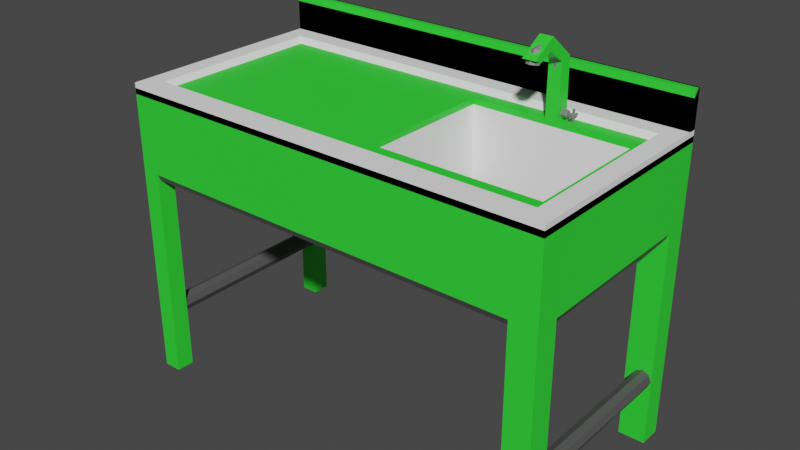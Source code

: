 # Source: Sink.blend  (saved by Blender 3.4.6; exported with 4.5.12 LTS)
import bpy
from mathutils import Matrix  # noqa: F401  (used for matrix-valued properties, if any)

bpy.ops.wm.read_factory_settings(use_empty=True)
scene = bpy.context.scene
scene.name = 'Scene'

# ---- collections
col_collection = bpy.data.collections.new('Collection'); scene.collection.children.link(col_collection)

# ---- materials (node trees are filled in below, after node groups)
mat_1 = bpy.data.materials.new('1')
mat_1.alpha_threshold = 0.0
mat_1.use_transparent_shadow = False
mat_1.roughness = 0.5
mat_1.line_color = (0.0, 0.0, 0.0, 1.0)
mat_2 = bpy.data.materials.new('2')
mat_2.use_transparent_shadow = False
mat_3 = bpy.data.materials.new('3')
mat_3.use_transparent_shadow = False
mat_material = bpy.data.materials.new('Material')
mat_material.use_transparent_shadow = False

# ---- material node trees
mat_1.use_nodes = True; mat_1.node_tree.nodes.clear()
_N = mat_1.node_tree.nodes; _L = mat_1.node_tree.links
n0 = _N.new('ShaderNodeOutputMaterial'); n0.name = 'Material Output'; n0.location = (300, 300)
n1 = _N.new('ShaderNodeBsdfPrincipled'); n1.name = 'Principled BSDF'; n1.location = (10, 300)
n1.distribution = 'GGX'
n1.subsurface_method = 'RANDOM_WALK_SKIN'
n1.inputs[0].default_value = (1.0, 1.0, 1.0, 1.0)
n1.inputs[3].default_value = 1.45
n1.inputs[27].default_value = (0.0, 0.0, 0.0, 1.0)
n1.inputs[28].default_value = 1.0
_L.new(n1.outputs[0], n0.inputs[0])
n0.is_active_output = True
mat_2.use_nodes = True; mat_2.node_tree.nodes.clear()
_N = mat_2.node_tree.nodes; _L = mat_2.node_tree.links
n0 = _N.new('ShaderNodeBsdfPrincipled'); n0.name = 'Principled BSDF'; n0.location = (10, 300)
n0.distribution = 'GGX'
n0.subsurface_method = 'RANDOM_WALK_SKIN'
n0.inputs[0].default_value = (0.196, 0.196, 0.196, 1.0)
n0.inputs[3].default_value = 1.45
n0.inputs[27].default_value = (0.0, 0.0, 0.0, 1.0)
n0.inputs[28].default_value = 1.0
n1 = _N.new('ShaderNodeOutputMaterial'); n1.name = 'Material Output'; n1.location = (300, 300)
_L.new(n0.outputs[0], n1.inputs[0])
n1.is_active_output = True
mat_3.use_nodes = True; mat_3.node_tree.nodes.clear()
_N = mat_3.node_tree.nodes; _L = mat_3.node_tree.links
n0 = _N.new('ShaderNodeBsdfPrincipled'); n0.name = 'Principled BSDF'; n0.location = (10, 300)
n0.distribution = 'GGX'
n0.subsurface_method = 'RANDOM_WALK_SKIN'
n0.inputs[0].default_value = (0.08353, 0.08353, 0.08353, 1.0)
n0.inputs[3].default_value = 1.45
n0.inputs[27].default_value = (0.0, 0.0, 0.0, 1.0)
n0.inputs[28].default_value = 1.0
n1 = _N.new('ShaderNodeOutputMaterial'); n1.name = 'Material Output'; n1.location = (300, 300)
_L.new(n0.outputs[0], n1.inputs[0])
n1.is_active_output = True
mat_material.use_nodes = True; mat_material.node_tree.nodes.clear()
_N = mat_material.node_tree.nodes; _L = mat_material.node_tree.links
n0 = _N.new('ShaderNodeBsdfPrincipled'); n0.name = 'Principled BSDF'; n0.location = (10, 300)
n0.distribution = 'GGX'
n0.subsurface_method = 'RANDOM_WALK_SKIN'
n0.inputs[0].default_value = (0.03169, 0.8, 0.03855, 1.0)
n0.inputs[3].default_value = 1.45
n0.inputs[27].default_value = (0.0, 0.0, 0.0, 1.0)
n0.inputs[28].default_value = 1.0
n1 = _N.new('ShaderNodeOutputMaterial'); n1.name = 'Material Output'; n1.location = (300, 300)
_L.new(n0.outputs[0], n1.inputs[0])
n1.is_active_output = True

# ---- world
world_world = bpy.data.worlds.new('World'); scene.world = world_world
world_world.use_nodes = True; world_world.node_tree.nodes.clear()
_N = world_world.node_tree.nodes; _L = world_world.node_tree.links
n0 = _N.new('ShaderNodeOutputWorld'); n0.name = 'World Output'; n0.location = (300, 300)
n1 = _N.new('ShaderNodeBackground'); n1.name = 'Background'; n1.location = (10, 300)
n1.inputs[0].default_value = (0.05088, 0.05088, 0.05088, 1.0)
_L.new(n1.outputs[0], n0.inputs[0])
n0.is_active_output = True
world_world.color = (0.05088, 0.05088, 0.05088)
world_world.use_sun_shadow = False
world_world.sun_shadow_jitter_overblur = 0.0

# ---- meshes
me_cube = bpy.data.meshes.new('Cube')
me_cube.from_pydata([(0.78, -0.39, 1.079), (0.78, -0.39, 1.04), (-0.78, -0.39, 1.079), (-0.78, -0.39, 1.04), (0.78, 0.364, 1.079), (0.78, 0.364, 1.04), (-0.78, 0.364, 1.079), (-0.78, 0.364, 1.04), (0.78, 0.39, 1.04), (-0.78, 0.39, 1.04), (-0.78, 0.39, 1.079), (0.78, 0.39, 1.079), (-0.78, 0.364, 1.183), (0.78, 0.364, 1.183), (-0.78, 0.39, 1.183), (0.78, 0.39, 1.183), (-0.78, 0.3835, 1.209), (0.78, 0.3835, 1.209), (-0.78, 0.39, 1.209), (0.78, 0.39, 1.209), (0.08534, -0.2797, 1.04), (0.7096, -0.2797, 1.04), (0.7096, 0.2755, 1.04), (-0.7144, -0.325, 1.079), (-0.7144, 0.299, 1.079), (0.7144, -0.325, 1.079), (0.7144, 0.299, 1.079), (-0.691, -0.3015, 1.059), (-0.691, 0.2755, 1.059), (0.0593, -0.39, 1.079), (0.0593, 0.364, 1.079), (0.0593, 0.39, 1.04), (0.0593, 0.39, 1.079), (0.0593, 0.364, 1.183), (0.0593, 0.39, 1.183), (0.0593, 0.3835, 1.209), (0.0593, 0.39, 1.209), (0.0593, -0.325, 1.079), (0.0593, 0.299, 1.079), (0.0593, -0.3015, 1.059), (0.0593, 0.2755, 1.059), (0.7096, -0.3015, 1.059), (0.7096, 0.2755, 1.059), (0.0593, -0.39, 1.04), (0.0593, 0.364, 1.04), (-0.78, -0.2797, 1.079), (-0.78, 0.2537, 1.079), (-0.78, 0.2537, 1.04), (-0.78, -0.2797, 1.04), (-0.7144, -0.2797, 1.079), (-0.7144, 0.2537, 1.079), (0.0593, -0.2797, 1.059), (0.0593, 0.2537, 1.059), (-0.691, -0.2797, 1.059), (-0.691, 0.2537, 1.059), (0.08534, 0.2755, 1.04), (0.1535, -0.2116, 0.773), (0.08534, -0.2797, 0.8411), (0.1053, -0.2598, 0.7929), (0.1535, 0.1856, 0.773), (0.08534, 0.2537, 0.8411), (0.1053, 0.2338, 0.7929), (0.6414, -0.2116, 0.773), (0.7096, -0.2797, 0.8411), (0.6896, -0.2598, 0.7929), (0.6414, 0.1856, 0.773), (0.7096, 0.2537, 0.8411), (0.6896, 0.2338, 0.7929), (0.1081, -0.2566, 1.04), (0.6867, -0.2566, 1.04), (0.6867, 0.2306, 1.04), (0.1081, 0.2306, 1.04), (0.1272, -0.2405, 0.7929), (0.6676, -0.2405, 0.7929), (0.6676, 0.2145, 0.7929), (0.1272, 0.2145, 0.7929), (0.3975, 0.222, 1.31), (0.3837, 0.218, 1.306), (0.378, 0.2082, 1.296), (0.3837, 0.1985, 1.286), (0.3975, 0.1944, 1.282), (0.4112, 0.1985, 1.286), (0.417, 0.2082, 1.296), (0.4112, 0.218, 1.306), (0.4112, 0.2675, 1.101), (0.3975, 0.2732, 1.101), (0.3975, 0.2732, 1.068), (0.4112, 0.2399, 1.068), (0.4112, 0.2399, 1.101), (0.4209, 0.2537, 1.097), (0.3837, 0.2399, 1.068), (0.3837, 0.2399, 1.101), (0.3975, 0.2342, 1.101), (0.3837, 0.2675, 1.068), (0.3837, 0.2675, 1.101), (0.378, 0.2537, 1.101), (0.378, 0.2537, 1.068), (0.4112, 0.2675, 1.12), (0.4112, 0.2399, 1.12), (0.3837, 0.2399, 1.12), (0.3837, 0.2675, 1.12), (0.3975, 0.2732, 1.12), (0.417, 0.2537, 1.12), (0.3975, 0.2342, 1.12), (0.378, 0.2537, 1.12), (0.3975, 0.2771, 1.12), (0.3975, 0.2771, 1.097), (0.4209, 0.2537, 1.12), (0.3975, 0.2303, 1.12), (0.3975, 0.2303, 1.097), (0.3741, 0.2537, 1.12), (0.3741, 0.2537, 1.097), (0.3809, 0.2703, 1.097), (0.3809, 0.2372, 1.097), (0.414, 0.2372, 1.097), (0.414, 0.2703, 1.097), (0.414, 0.2703, 1.12), (0.414, 0.2372, 1.12), (0.3809, 0.2372, 1.12), (0.3809, 0.2703, 1.12), (0.3811, 0.2701, 1.04), (0.3975, 0.2768, 1.04), (0.3744, 0.2537, 1.04), (0.3811, 0.2374, 1.04), (0.3975, 0.2306, 1.04), (0.4138, 0.2374, 1.04), (0.4206, 0.2537, 1.04), (0.4138, 0.2701, 1.04), (0.4169, 0.2537, 1.068), (0.3975, 0.2342, 1.068), (0.4112, 0.2675, 1.068), (0.4112, 0.2675, 1.185), (0.4112, 0.2399, 1.185), (0.3837, 0.2399, 1.185), (0.3837, 0.2675, 1.185), (0.3975, 0.2732, 1.185), (0.417, 0.2537, 1.185), (0.3975, 0.2342, 1.185), (0.378, 0.2537, 1.185), (0.3975, 0.1692, 1.328), (0.3837, 0.1692, 1.323), (0.378, 0.1692, 1.309), (0.3837, 0.1692, 1.295), (0.3975, 0.1692, 1.289), (0.4112, 0.1692, 1.295), (0.417, 0.1692, 1.309), (0.4112, 0.1692, 1.323), (0.3975, 0.1181, 1.311), (0.3837, 0.1221, 1.306), (0.378, 0.1319, 1.297), (0.3837, 0.1416, 1.287), (0.3975, 0.1457, 1.283), (0.4112, 0.1416, 1.287), (0.417, 0.1319, 1.297), (0.4112, 0.1221, 1.306), (0.3975, 0.09153, 1.273), (0.3837, 0.09716, 1.272), (0.378, 0.1107, 1.27), (0.3837, 0.1243, 1.267), (0.3975, 0.1299, 1.266), (0.4112, 0.1243, 1.267), (0.417, 0.1107, 1.27), (0.4112, 0.09716, 1.272), (0.4112, 0.2558, 1.252), (0.4112, 0.2322, 1.242), (0.3837, 0.2322, 1.242), (0.3837, 0.2558, 1.252), (0.3975, 0.2606, 1.254), (0.417, 0.244, 1.247), (0.3975, 0.2273, 1.24), (0.378, 0.244, 1.247), (0.3975, 0.1107, 1.27), (0.4405, 0.2537, 1.089), (0.4209, 0.2537, 1.068), (0.4209, 0.2635, 1.073), (0.4209, 0.2675, 1.082), (0.4209, 0.2635, 1.092), (0.4209, 0.2399, 1.082), (0.4209, 0.244, 1.073), (0.4209, 0.244, 1.092), (0.4405, 0.2584, 1.078), (0.4405, 0.2607, 1.082), (0.4405, 0.2584, 1.087), (0.4405, 0.249, 1.078), (0.4405, 0.2468, 1.082), (0.4405, 0.249, 1.087), (0.3819, 0.1208, 1.308), (0.3975, 0.1163, 1.312), (0.3755, 0.1318, 1.297), (0.3819, 0.1428, 1.286), (0.3975, 0.1474, 1.281), (0.413, 0.1428, 1.286), (0.4195, 0.1318, 1.297), (0.413, 0.1208, 1.308), (0.3819, 0.09452, 1.27), (0.3975, 0.08817, 1.271), (0.3755, 0.1098, 1.267), (0.3819, 0.1251, 1.265), (0.3975, 0.1315, 1.264), (0.413, 0.1251, 1.265), (0.4195, 0.1098, 1.267), (0.413, 0.09452, 1.27), (0.4405, 0.2537, 1.075), (0.4364, 0.2537, 1.068), (0.4404, 0.2537, 1.071), (0.4404, 0.246, 1.075), (0.4364, 0.244, 1.073), (0.4364, 0.2399, 1.082), (0.4404, 0.2426, 1.082), (0.4404, 0.246, 1.09), (0.4364, 0.244, 1.092), (0.4364, 0.2635, 1.092), (0.4404, 0.2615, 1.09), (0.4404, 0.2649, 1.082), (0.4364, 0.2675, 1.082), (0.4404, 0.2537, 1.094), (0.4364, 0.2537, 1.097), (0.4404, 0.2615, 1.075), (0.4364, 0.2635, 1.073), (-0.7472, -0.325, 1.04), (-0.7702, -0.3345, 1.04), (-0.7797, -0.3575, 1.04), (-0.7702, -0.3805, 1.04), (-0.7472, -0.39, 1.04), (-0.7242, -0.3805, 1.04), (-0.7147, -0.3575, 1.04), (-0.7242, -0.3345, 1.04), (-0.7472, -0.325, 3.22e-10), (-0.7702, -0.3345, -9.405e-11), (-0.7797, -0.3575, -1.099e-09), (-0.7702, -0.3805, 3.183e-10), (-0.7472, -0.39, -9.776e-11), (-0.7242, -0.3805, 3.183e-10), (-0.7147, -0.3575, -1.099e-09), (-0.7242, -0.3345, -9.405e-11), (-0.7472, -0.325, 0.273), (-0.7702, -0.3348, 0.2635), (-0.7797, -0.3575, 0.2405), (-0.7702, -0.3348, 0.2175), (-0.7472, -0.325, 0.208), (-0.7242, -0.3348, 0.2175), (-0.7147, -0.3575, 0.2405), (-0.7242, -0.3348, 0.2635), (-0.7472, -0.325, 0.806), (-0.7702, -0.3348, 0.7965), (-0.7797, -0.3575, 0.7735), (-0.7702, -0.3348, 0.7505), (-0.7472, -0.325, 0.741), (-0.7242, -0.3348, 0.7505), (-0.7147, -0.325, 0.7735), (-0.7242, -0.3348, 0.7965), (-0.7147, -0.3575, 0.806), (-0.7245, -0.3345, 0.7965), (-0.7245, -0.3345, 0.7505), (-0.7147, -0.3575, 0.741), (-0.7245, -0.3805, 0.7505), (-0.7472, -0.39, 0.7735), (-0.7245, -0.3805, 0.7965), (-0.7472, 0.325, 1.04), (-0.7702, 0.3345, 1.04), (-0.7797, 0.3575, 1.04), (-0.7702, 0.3805, 1.04), (-0.7472, 0.39, 1.04), (-0.7242, 0.3805, 1.04), (-0.7147, 0.3575, 1.04), (-0.7242, 0.3345, 1.04), (-0.7472, 0.325, -3.22e-10), (-0.7702, 0.3345, 9.405e-11), (-0.7797, 0.3575, 1.099e-09), (-0.7702, 0.3805, -3.183e-10), (-0.7472, 0.39, 9.776e-11), (-0.7242, 0.3805, -3.183e-10), (-0.7147, 0.3575, 1.099e-09), (-0.7242, 0.3345, 9.405e-11), (-0.7472, 0.325, 0.273), (-0.7702, 0.3348, 0.2635), (-0.7797, 0.3575, 0.2405), (-0.7702, 0.3348, 0.2175), (-0.7472, 0.325, 0.208), (-0.7242, 0.3348, 0.2175), (-0.7147, 0.3575, 0.2405), (-0.7242, 0.3348, 0.2635), (-0.7472, 0.325, 0.806), (-0.7702, 0.3348, 0.7965), (-0.7797, 0.3575, 0.7735), (-0.7702, 0.3348, 0.7505), (-0.7472, 0.325, 0.741), (-0.7242, 0.3348, 0.7505), (-0.7147, 0.325, 0.7735), (-0.7242, 0.3348, 0.7965), (-0.7147, 0.3575, 0.806), (-0.7245, 0.3345, 0.7965), (-0.7245, 0.3345, 0.7505), (-0.7147, 0.3575, 0.741), (-0.7245, 0.3805, 0.7505), (-0.7472, 0.39, 0.7735), (-0.7245, 0.3805, 0.7965), (0.7472, -0.325, 1.04), (0.7702, -0.3345, 1.04), (0.7797, -0.3575, 1.04), (0.7702, -0.3805, 1.04), (0.7472, -0.39, 1.04), (0.7242, -0.3805, 1.04), (0.7147, -0.3575, 1.04), (0.7242, -0.3345, 1.04), (0.7472, -0.325, 3.22e-10), (0.7702, -0.3345, -9.405e-11), (0.7797, -0.3575, -1.099e-09), (0.7702, -0.3805, 3.183e-10), (0.7472, -0.39, -9.776e-11), (0.7242, -0.3805, 3.183e-10), (0.7147, -0.3575, -1.099e-09), (0.7242, -0.3345, -9.405e-11), (0.7472, -0.325, 0.273), (0.7702, -0.3348, 0.2635), (0.7797, -0.3575, 0.2405), (0.7702, -0.3348, 0.2175), (0.7472, -0.325, 0.208), (0.7242, -0.3348, 0.2175), (0.7147, -0.3575, 0.2405), (0.7242, -0.3348, 0.2635), (0.7472, -0.325, 0.806), (0.7702, -0.3348, 0.7965), (0.7797, -0.3575, 0.7735), (0.7702, -0.3348, 0.7505), (0.7472, -0.325, 0.741), (0.7242, -0.3348, 0.7505), (0.7147, -0.325, 0.7735), (0.7242, -0.3348, 0.7965), (0.7147, -0.3575, 0.806), (0.7245, -0.3345, 0.7965), (0.7245, -0.3345, 0.7505), (0.7147, -0.3575, 0.741), (0.7245, -0.3805, 0.7505), (0.7472, -0.39, 0.7735), (0.7245, -0.3805, 0.7965), (0.7472, 0.325, 1.04), (0.7702, 0.3345, 1.04), (0.7797, 0.3575, 1.04), (0.7702, 0.3805, 1.04), (0.7472, 0.39, 1.04), (0.7242, 0.3805, 1.04), (0.7147, 0.3575, 1.04), (0.7242, 0.3345, 1.04), (0.7472, 0.325, -3.22e-10), (0.7702, 0.3345, 9.405e-11), (0.7797, 0.3575, 1.099e-09), (0.7702, 0.3805, -3.183e-10), (0.7472, 0.39, 9.776e-11), (0.7242, 0.3805, -3.183e-10), (0.7147, 0.3575, 1.099e-09), (0.7242, 0.3345, 9.405e-11), (0.7472, 0.325, 0.273), (0.7702, 0.3348, 0.2635), (0.7797, 0.3575, 0.2405), (0.7702, 0.3348, 0.2175), (0.7472, 0.325, 0.208), (0.7242, 0.3348, 0.2175), (0.7147, 0.3575, 0.2405), (0.7242, 0.3348, 0.2635), (0.7472, 0.325, 0.806), (0.7702, 0.3348, 0.7965), (0.7797, 0.3575, 0.7735), (0.7702, 0.3348, 0.7505), (0.7472, 0.325, 0.741), (0.7242, 0.3348, 0.7505), (0.7147, 0.325, 0.7735), (0.7242, 0.3348, 0.7965), (0.7147, 0.3575, 0.806), (0.7245, 0.3345, 0.7965), (0.7245, 0.3345, 0.7505), (0.7147, 0.3575, 0.741), (0.7245, 0.3805, 0.7505), (0.7472, 0.39, 0.7735), (0.7245, 0.3805, 0.7965)], [], [(47, 46, 6, 7), (44, 7, 9, 31), (43, 29, 2, 3), (31, 32, 11, 8), (32, 10, 14, 34), (4, 5, 8, 11), (7, 6, 10, 9), (13, 15, 19, 17), (30, 4, 13, 33), (4, 11, 15, 13), (10, 6, 12, 14), (35, 17, 19, 36), (33, 13, 17, 35), (14, 12, 16, 18), (34, 14, 18, 36), (21, 63, 66, 22), (45, 2, 23, 49), (30, 6, 24, 38), (29, 0, 25, 37), (54, 52, 40, 28), (0, 4, 26, 25), (49, 23, 27, 53), (2, 29, 37, 23), (4, 30, 38, 26), (15, 34, 36, 19), (12, 33, 35, 16), (16, 35, 36, 18), (6, 30, 33, 12), (11, 32, 34, 15), (9, 10, 32, 31), (1, 0, 29, 43), (5, 44, 31, 8), (37, 39, 27, 23), (24, 28, 40, 38), (38, 40, 42, 26), (25, 41, 39, 37), (42, 41, 25, 26), (41, 42, 22, 21), (60, 57, 20, 55), (39, 41, 21, 20), (51, 39, 20), (42, 40, 55, 22), (1, 43, 20, 21), (5, 22, 55, 44), (40, 52, 55), (52, 51, 20, 55), (20, 57, 63, 21), (5, 4, 0, 1), (24, 50, 54, 28), (50, 49, 53, 54), (27, 39, 51, 53), (53, 51, 52, 54), (6, 46, 50, 24), (46, 45, 49, 50), (3, 2, 45, 48), (48, 45, 46, 47), (5, 1, 21, 22), (22, 66, 60, 55), (7, 44, 55, 47), (48, 20, 43, 3), (48, 47, 55, 20), (63, 57, 58, 64), (64, 58, 56, 62), (60, 66, 67, 61), (61, 67, 65, 59), (57, 60, 61, 58), (58, 61, 59, 56), (66, 63, 64, 67), (67, 64, 62, 65), (56, 59, 65, 62), (22, 55, 71, 70), (20, 68, 71, 55), (22, 70, 69, 21), (20, 21, 69, 68), (71, 68, 72, 75), (69, 70, 74, 73), (70, 71, 75, 74), (68, 69, 73, 72), (73, 74, 75, 72), (167, 76, 83, 163), (168, 82, 81, 164), (169, 80, 79, 165), (170, 78, 77, 166), (163, 83, 82, 168), (164, 81, 80, 169), (165, 79, 78, 170), (166, 77, 76, 167), (93, 94, 85, 86), (90, 91, 95, 96), (87, 88, 92, 129), (96, 95, 94, 93), (129, 92, 91, 90), (86, 85, 84, 130), (101, 97, 116, 105), (85, 94, 112, 106), (102, 98, 117, 107), (84, 85, 106, 115), (89, 84, 115), (103, 99, 118, 108), (104, 100, 119, 110), (88, 89, 114), (112, 119, 105, 106), (113, 118, 110, 111), (114, 117, 108, 109), (115, 116, 107, 89), (111, 110, 119, 112), (109, 108, 118, 113), (89, 107, 117, 114), (106, 105, 116, 115), (94, 95, 111, 112), (100, 101, 105, 119), (99, 104, 110, 118), (95, 91, 113, 111), (91, 92, 109, 113), (98, 103, 108, 117), (97, 102, 107, 116), (92, 88, 114, 109), (120, 93, 86, 121), (123, 90, 96, 122), (125, 87, 129, 124), (127, 130, 128, 126), (122, 96, 93, 120), (124, 129, 90, 123), (126, 128, 87, 125), (121, 86, 130, 127), (100, 134, 135, 101), (99, 133, 138, 104), (98, 132, 137, 103), (97, 131, 136, 102), (104, 138, 134, 100), (103, 137, 133, 99), (102, 136, 132, 98), (101, 135, 131, 97), (83, 76, 139, 146), (81, 82, 145, 144), (79, 80, 143, 142), (77, 78, 141, 140), (82, 83, 146, 145), (80, 81, 144, 143), (78, 79, 142, 141), (76, 77, 140, 139), (143, 144, 152, 151), (141, 142, 150, 149), (139, 140, 148, 147), (146, 139, 147, 154), (144, 145, 153, 152), (142, 143, 151, 150), (140, 141, 149, 148), (145, 146, 154, 153), (160, 159, 198, 199), (152, 153, 192, 191), (159, 158, 197, 198), (151, 152, 191, 190), (158, 157, 196, 197), (150, 151, 190, 189), (157, 156, 194, 196), (149, 150, 189, 188), (134, 166, 167, 135), (133, 165, 170, 138), (132, 164, 169, 137), (131, 163, 168, 136), (138, 170, 166, 134), (137, 169, 165, 133), (136, 168, 164, 132), (135, 167, 163, 131), (155, 171, 161, 162), (171, 159, 160, 161), (156, 157, 171, 155), (157, 158, 159, 171), (87, 128, 173), (88, 87, 177), (128, 130, 173), (175, 174, 130), (174, 173, 130), (89, 176, 84), (176, 175, 84), (173, 178, 87), (178, 177, 87), (177, 179, 88), (179, 89, 88), (183, 184, 208, 205), (180, 202, 204, 217), (179, 210, 216, 89), (185, 172, 215, 209), (181, 180, 217, 213), (206, 178, 173, 203), (211, 176, 89, 216), (172, 182, 212, 215), (130, 84, 175), (192, 193, 201, 200), (190, 191, 199, 198), (188, 189, 197, 196), (187, 186, 194, 195), (193, 187, 195, 201), (191, 192, 200, 199), (189, 190, 198, 197), (186, 188, 196, 194), (153, 154, 193, 192), (161, 160, 199, 200), (154, 147, 187, 193), (162, 161, 200, 201), (147, 148, 186, 187), (155, 162, 201, 195), (148, 149, 188, 186), (156, 155, 195, 194), (207, 177, 178, 206), (177, 207, 210, 179), (214, 175, 176, 211), (184, 185, 209, 208), (182, 181, 213, 212), (202, 183, 205, 204), (175, 214, 218, 174), (204, 205, 206, 203), (208, 209, 210, 207), (212, 213, 214, 211), (205, 208, 207, 206), (209, 215, 216, 210), (213, 217, 218, 214), (217, 204, 203, 218), (215, 212, 211, 216), (174, 218, 203, 173), (221, 220, 228, 229), (226, 225, 233, 234), (224, 223, 231, 232), (222, 221, 229, 230), (220, 219, 227, 228), (219, 226, 234, 227), (225, 224, 232, 233), (223, 222, 230, 231), (353, 352, 313, 314), (281, 242, 241, 280), (279, 240, 239, 278), (277, 238, 237, 276), (274, 235, 242, 281), (280, 241, 240, 279), (278, 239, 238, 277), (276, 237, 236, 275), (369, 368, 290, 291), (289, 250, 249, 288), (287, 248, 247, 286), (285, 246, 245, 284), (282, 243, 250, 289), (288, 249, 248, 287), (286, 247, 246, 285), (284, 245, 244, 283), (335, 257, 256, 334), (333, 255, 254, 332), (331, 253, 249, 327), (329, 251, 257, 335), (334, 256, 255, 333), (332, 254, 253, 331), (327, 249, 252, 330), (260, 268, 267, 259), (265, 273, 272, 264), (263, 271, 270, 262), (261, 269, 268, 260), (259, 267, 266, 258), (258, 266, 273, 265), (264, 272, 271, 263), (262, 270, 269, 261), (361, 360, 321, 322), (374, 373, 295, 296), (372, 371, 293, 294), (370, 366, 288, 292), (368, 374, 296, 290), (373, 372, 294, 295), (371, 370, 292, 293), (366, 369, 291, 288), (299, 307, 306, 298), (304, 312, 311, 303), (302, 310, 309, 301), (300, 308, 307, 299), (298, 306, 305, 297), (297, 305, 312, 304), (303, 311, 310, 302), (301, 309, 308, 300), (359, 358, 319, 320), (357, 356, 317, 318), (355, 354, 315, 316), (352, 359, 320, 313), (358, 357, 318, 319), (356, 355, 316, 317), (354, 353, 314, 315), (367, 366, 327, 328), (365, 364, 325, 326), (363, 362, 323, 324), (360, 367, 328, 321), (366, 365, 326, 327), (364, 363, 324, 325), (362, 361, 322, 323), (338, 337, 345, 346), (343, 342, 350, 351), (341, 340, 348, 349), (339, 338, 346, 347), (337, 336, 344, 345), (336, 343, 351, 344), (342, 341, 349, 350), (340, 339, 347, 348), (330, 252, 251, 329), (283, 244, 243, 282), (275, 236, 235, 274), (184, 183, 202, 180), (185, 184, 180, 181), (172, 185, 181, 182)])
me_cube.polygons.foreach_set('material_index', [0, 0, 0, 0, 0, 0, 0, 0, 0, 0, 0, 0, 0, 0, 0, 0, 0, 0, 0, 0, 0, 0, 0, 0, 0, 0, 0, 0, 0, 0, 0, 0, 0, 0, 0, 0, 0, 0, 0, 0, 0, 0, 0, 0, 0, 0, 0, 0, 0, 0, 0, 0, 0, 0, 0, 0, 0, 0, 0, 0, 0, 0, 0, 0, 0, 0, 0, 0, 0, 0, 0, 0, 0, 0, 0, 0, 0, 0, 0, 1, 1, 1, 1, 1, 1, 1, 1, 1, 1, 1, 1, 1, 1, 1, 1, 1, 1, 1, 1, 1, 1, 1, 1, 1, 1, 1, 1, 1, 1, 1, 1, 1, 1, 1, 1, 1, 1, 1, 1, 1, 1, 1, 1, 1, 1, 1, 1, 1, 1, 1, 1, 1, 1, 1, 1, 1, 1, 1, 1, 1, 1, 1, 1, 1, 1, 1, 1, 1, 1, 1, 1, 1, 1, 1, 1, 1, 1, 1, 1, 1, 1, 1, 1, 1, 1, 1, 1, 1, 1, 1, 1, 1, 1, 1, 1, 1, 1, 1, 1, 1, 1, 1, 1, 1, 1, 1, 1, 1, 1, 1, 1, 1, 1, 1, 1, 1, 1, 1, 1, 1, 1, 1, 1, 1, 1, 1, 1, 1, 1, 1, 1, 1, 1, 1, 1, 1, 1, 1, 1, 1, 1, 2, 2, 2, 2, 2, 2, 2, 2, 2, 2, 2, 2, 2, 2, 2, 2, 2, 2, 2, 2, 2, 2, 2, 2, 2, 2, 2, 2, 2, 2, 2, 2, 2, 2, 2, 2, 2, 2, 2, 2, 2, 2, 2, 2, 2, 2, 2, 2, 2, 2, 2, 2, 2, 2, 2, 2, 2, 2, 2, 2, 2, 2, 2, 2, 2, 2, 2, 2, 2, 2, 2, 2, 2, 2, 2, 2, 2, 2, 2, 2, 1, 1, 1])
_uv = me_cube.uv_layers.new(name='UVMap')
_uv.uv.foreach_set('vector', [0.375, 0.9167, 0.625, 0.9167, 0.625, 1.0, 0.375, 1.0, 0.125, 0.6125, 0.125, 0.75, 0.125, 0.75, 0.125, 0.6125, 0.375, 0.6125, 0.625, 0.6125, 0.625, 0.75, 0.375, 0.75, 0.375, 0.1375, 0.625, 0.1375, 0.625, 0.25, 0.375, 0.25, 0.625, 0.1375, 0.625, 0.0, 0.625, 0.0, 0.625, 0.1375, 0.625, 0.25, 0.375, 0.25, 0.375, 0.25, 0.625, 0.25, 0.375, 1.0, 0.625, 1.0, 0.625, 1.0, 0.375, 1.0, 0.625, 0.25, 0.625, 0.25, 0.625, 0.25, 0.625, 0.25, 0.875, 0.6125, 0.875, 0.5, 0.875, 0.5, 0.875, 0.6125, 0.625, 0.25, 0.625, 0.25, 0.625, 0.25, 0.625, 0.25, 0.625, 1.0, 0.625, 1.0, 0.625, 1.0, 0.625, 1.0, 0.875, 0.6125, 0.875, 0.5, 0.875, 0.5, 0.875, 0.6125, 0.875, 0.6125, 0.875, 0.5, 0.875, 0.5, 0.875, 0.6125, 0.625, 1.0, 0.625, 1.0, 0.625, 1.0, 0.625, 1.0, 0.625, 0.1375, 0.625, 0.0, 0.625, 0.0, 0.625, 0.1375, 0.6344, 0.5041, 0.6344, 0.5041, 0.8656, 0.5041, 0.8656, 0.5041, 0.625, 0.8333, 0.625, 0.75, 0.625, 0.75, 0.625, 0.8333, 0.875, 0.6125, 0.875, 0.75, 0.875, 0.75, 0.875, 0.6125, 0.625, 0.6125, 0.625, 0.5, 0.625, 0.5, 0.625, 0.6125, 0.0, 0.0, 0.0, 0.0, 0.0, 0.0, 0.0, 0.0, 0.625, 0.5, 0.625, 0.25, 0.625, 0.25, 0.625, 0.5, 0.625, 0.8333, 0.625, 0.75, 0.625, 0.75, 0.625, 0.8333, 0.625, 0.75, 0.625, 0.6125, 0.625, 0.6125, 0.625, 0.75, 0.875, 0.5, 0.875, 0.6125, 0.875, 0.6125, 0.875, 0.5, 0.625, 0.25, 0.625, 0.1375, 0.625, 0.1375, 0.625, 0.25, 0.875, 0.75, 0.875, 0.6125, 0.875, 0.6125, 0.875, 0.75, 0.875, 0.75, 0.875, 0.6125, 0.875, 0.6125, 0.875, 0.75, 0.875, 0.75, 0.875, 0.6125, 0.875, 0.6125, 0.875, 0.75, 0.625, 0.25, 0.625, 0.1375, 0.625, 0.1375, 0.625, 0.25, 0.375, 0.0, 0.625, 0.0, 0.625, 0.1375, 0.375, 0.1375, 0.375, 0.5, 0.625, 0.5, 0.625, 0.6125, 0.375, 0.6125, 0.125, 0.5, 0.125, 0.6125, 0.125, 0.6125, 0.125, 0.5, 0.0, 0.0, 0.0, 0.0, 0.0, 0.0, 0.0, 0.0, 0.0, 0.0, 0.0, 0.0, 0.0, 0.0, 0.0, 0.0, 0.0, 0.0, 0.0, 0.0, 0.0, 0.0, 0.0, 0.0, 0.0, 0.0, 0.0, 0.0, 0.0, 0.0, 0.0, 0.0, 0.8656, 0.5041, 0.6344, 0.5041, 0.625, 0.5, 0.875, 0.5, 0.0, 0.0, 0.0, 0.0, 0.8656, 0.5041, 0.6344, 0.5041, 0.8656, 0.7459, 0.6541, 0.7459, 0.7115, 0.7459, 0.8656, 0.7459, 0.0, 0.0, 0.0, 0.0, 0.6344, 0.5041, 0.6344, 0.7459, 0.0, 0.0, 0.0, 0.0, 0.7115, 0.7459, 0.0, 0.0, 0.0, 0.0, 0.8656, 0.7459, 0.8656, 0.5041, 0.375, 0.5, 0.375, 0.6125, 0.375, 0.6125, 0.375, 0.5, 0.375, 0.25, 0.375, 0.25, 0.0, 0.0, 0.125, 0.6125, 0.0, 0.0, 0.0, 0.0, 0.8656, 0.7459, 0.0, 0.0, 0.0, 0.0, 0.7115, 0.7459, 0.7885, 0.7459, 0.6344, 0.7459, 0.6344, 0.7459, 0.6344, 0.5041, 0.6344, 0.5041, 0.375, 0.25, 0.625, 0.25, 0.625, 0.5, 0.375, 0.5, 0.625, 1.0, 0.625, 0.9167, 0.625, 0.9167, 0.625, 1.0, 0.625, 0.9167, 0.625, 0.8333, 0.625, 0.8333, 0.625, 0.9167, 0.0, 0.0, 0.0, 0.0, 0.0, 0.0, 0.0, 0.0, 0.0, 0.0, 0.0, 0.0, 0.0, 0.0, 0.0, 0.0, 0.625, 1.0, 0.625, 0.9167, 0.625, 0.9167, 0.625, 1.0, 0.625, 0.9167, 0.625, 0.8333, 0.625, 0.8333, 0.625, 0.9167, 0.375, 0.75, 0.625, 0.75, 0.625, 0.8333, 0.375, 0.8333, 0.375, 0.8333, 0.625, 0.8333, 0.625, 0.9167, 0.375, 0.9167, 0.375, 0.25, 0.375, 0.5, 0.375, 0.5, 0.375, 0.25, 0.8656, 0.5041, 0.8656, 0.5041, 0.8656, 0.7459, 0.8656, 0.7459, 0.0, 0.0, 0.0, 0.0, 0.0, 0.0, 0.0, 0.0, 0.375, 0.8333, 0.375, 0.6125, 0.375, 0.6125, 0.375, 0.75, 0.375, 0.8333, 0.375, 0.9167, 0.0, 0.0, 0.7115, 0.7459, 0.6344, 0.5041, 0.6344, 0.7459, 0.6344, 0.7385, 0.6388, 0.5078, 0.6388, 0.5078, 0.6344, 0.7385, 0.664, 0.7205, 0.664, 0.5295, 0.8656, 0.7459, 0.8656, 0.5041, 0.8612, 0.5078, 0.8612, 0.7422, 0.8612, 0.7422, 0.8612, 0.5078, 0.836, 0.5295, 0.836, 0.7205, 0.6541, 0.7459, 0.8656, 0.7459, 0.8612, 0.7422, 0.6431, 0.7459, 0.6431, 0.7459, 0.8612, 0.7422, 0.836, 0.7205, 0.664, 0.7205, 0.8656, 0.5041, 0.6344, 0.5041, 0.6388, 0.5078, 0.8612, 0.5078, 0.8612, 0.5078, 0.6388, 0.5078, 0.664, 0.5295, 0.836, 0.5295, 0.664, 0.7205, 0.836, 0.7205, 0.836, 0.5295, 0.664, 0.5295, 0.8656, 0.5041, 0.8656, 0.7459, 0.8656, 0.7459, 0.8656, 0.5041, 0.7115, 0.7459, 0.7115, 0.7459, 0.8656, 0.7459, 0.8656, 0.7459, 0.8656, 0.5041, 0.8656, 0.5041, 0.6344, 0.5041, 0.6344, 0.5041, 0.6344, 0.7459, 0.6344, 0.5041, 0.6344, 0.5041, 0.6344, 0.7459, 0.8656, 0.7459, 0.7115, 0.7459, 0.7115, 0.7459, 0.8656, 0.7459, 0.6344, 0.5041, 0.8656, 0.5041, 0.8656, 0.5041, 0.6344, 0.5041, 0.8656, 0.5041, 0.8656, 0.7459, 0.8656, 0.7459, 0.8656, 0.5041, 0.6344, 0.7459, 0.6344, 0.5041, 0.6344, 0.5041, 0.6344, 0.7459, 0.6344, 0.5041, 0.8656, 0.5041, 0.8656, 0.7459, 0.7115, 0.7459, 0.0, 0.0, 0.0, 0.0, 0.0, 0.0, 0.0, 0.0, 0.0, 0.0, 0.0, 0.0, 0.0, 0.0, 0.0, 0.0, 0.0, 0.0, 0.0, 0.0, 0.0, 0.0, 0.0, 0.0, 0.0, 0.0, 0.0, 0.0, 0.0, 0.0, 0.0, 0.0, 0.0, 0.0, 0.0, 0.0, 0.0, 0.0, 0.0, 0.0, 0.0, 0.0, 0.0, 0.0, 0.0, 0.0, 0.0, 0.0, 0.0, 0.0, 0.0, 0.0, 0.0, 0.0, 0.0, 0.0, 0.0, 0.0, 0.0, 0.0, 0.0, 0.0, 0.0, 0.0, 0.0, 0.0, 0.0, 0.0, 0.0, 0.0, 0.0, 0.0, 0.0, 0.0, 0.0, 0.0, 0.0, 0.0, 0.0, 0.0, 0.0, 0.0, 0.0, 0.0, 0.0, 0.0, 0.0, 0.0, 0.0, 0.0, 0.0, 0.0, 0.0, 0.0, 0.0, 0.0, 0.0, 0.0, 0.0, 0.0, 0.0, 0.0, 0.0, 0.0, 0.0, 0.0, 0.0, 0.0, 0.0, 0.0, 0.0, 0.0, 0.0, 0.0, 0.0, 0.0, 0.0, 0.0, 0.0, 0.0, 0.0, 0.0, 0.0, 0.0, 0.0, 0.0, 0.0, 0.0, 0.0, 0.0, 0.0, 0.0, 0.0, 0.0, 0.0, 0.0, 0.0, 0.0, 0.0, 0.0, 0.0, 0.0, 0.0, 0.0, 0.0, 0.0, 0.0, 0.0, 0.0, 0.0, 0.0, 0.0, 0.0, 0.0, 0.0, 0.0, 0.0, 0.0, 0.0, 0.0, 0.0, 0.0, 0.0, 0.0, 0.0, 0.0, 0.0, 0.0, 0.0, 0.0, 0.0, 0.0, 0.0, 0.0, 0.0, 0.0, 0.0, 0.0, 0.0, 0.0, 0.0, 0.0, 0.0, 0.0, 0.0, 0.0, 0.0, 0.0, 0.0, 0.0, 0.0, 0.0, 0.0, 0.0, 0.0, 0.0, 0.0, 0.0, 0.0, 0.0, 0.0, 0.0, 0.0, 0.0, 0.0, 0.0, 0.0, 0.0, 0.0, 0.0, 0.0, 0.0, 0.0, 0.0, 0.0, 0.0, 0.0, 0.0, 0.0, 0.0, 0.0, 0.0, 0.0, 0.0, 0.0, 0.0, 0.0, 0.0, 0.0, 0.0, 0.0, 0.0, 0.0, 0.0, 0.0, 0.0, 0.0, 0.0, 0.0, 0.0, 0.0, 0.0, 0.0, 0.0, 0.0, 0.0, 0.0, 0.0, 0.0, 0.0, 0.0, 0.0, 0.0, 0.0, 0.0, 0.0, 0.0, 0.0, 0.0, 0.0, 0.0, 0.0, 0.0, 0.0, 0.0, 0.0, 0.0, 0.0, 0.0, 0.0, 0.0, 0.0, 0.0, 0.0, 0.0, 0.0, 0.0, 0.0, 0.0, 0.0, 0.0, 0.0, 0.0, 0.0, 0.0, 0.0, 0.0, 0.0, 0.0, 0.0, 0.0, 0.0, 0.0, 0.0, 0.0, 0.0, 0.0, 0.0, 0.0, 0.0, 0.0, 0.0, 0.0, 0.0, 0.0, 0.0, 0.0, 0.0, 0.0, 0.0, 0.0, 0.0, 0.0, 0.0, 0.0, 0.0, 0.0, 0.0, 0.0, 0.0, 0.0, 0.0, 0.0, 0.0, 0.0, 0.0, 0.0, 0.0, 0.0, 0.0, 0.0, 0.0, 0.0, 0.0, 0.0, 0.0, 0.0, 0.0, 0.0, 0.0, 0.0, 0.0, 0.0, 0.0, 0.0, 0.0, 0.0, 0.0, 0.0, 0.0, 0.0, 0.0, 0.0, 0.0, 0.0, 0.0, 0.0, 0.0, 0.0, 0.0, 0.0, 0.0, 0.0, 0.0, 0.0, 0.0, 0.0, 0.0, 0.0, 0.0, 0.0, 0.0, 0.0, 0.0, 0.0, 0.0, 0.0, 0.0, 0.0, 0.0, 0.0, 0.0, 0.0, 0.0, 0.0, 0.0, 0.0, 0.0, 0.0, 0.0, 0.0, 0.0, 0.0, 0.0, 0.0, 0.0, 0.0, 0.0, 0.0, 0.0, 0.0, 0.0, 0.0, 0.0, 0.0, 0.0, 0.0, 0.0, 0.0, 0.0, 0.0, 0.0, 0.0, 0.0, 0.0, 0.0, 0.0, 0.0, 0.0, 0.0, 0.0, 0.0, 0.0, 0.0, 0.0, 0.0, 0.0, 0.0, 0.0, 0.0, 0.0, 0.0, 0.0, 0.0, 0.0, 0.0, 0.0, 0.0, 0.0, 0.0, 0.0, 0.0, 0.0, 0.0, 0.0, 0.0, 0.0, 0.0, 0.0, 0.0, 0.0, 0.0, 0.0, 0.0, 0.0, 0.0, 0.0, 0.0, 0.0, 0.0, 0.0, 0.0, 0.0, 0.0, 0.0, 0.0, 0.0, 0.0, 0.0, 0.0, 0.0, 0.0, 0.0, 0.0, 0.0, 0.0, 0.0, 0.0, 0.0, 0.0, 0.0, 0.0, 0.0, 0.0, 0.0, 0.0, 0.0, 0.0, 0.0, 0.0, 0.0, 0.0, 0.0, 0.0, 0.0, 0.0, 0.0, 0.0, 0.0, 0.0, 0.0, 0.0, 0.0, 0.0, 0.0, 0.0, 0.0, 0.0, 0.0, 0.0, 0.0, 0.0, 0.0, 0.0, 0.0, 0.0, 0.0, 0.0, 0.0, 0.0, 0.0, 0.0, 0.0, 0.0, 0.0, 0.0, 0.0, 0.0, 0.0, 0.0, 0.0, 0.0, 0.0, 0.0, 0.0, 0.0, 0.0, 0.0, 0.0, 0.0, 0.0, 0.0, 0.0, 0.0, 0.0, 0.0, 0.0, 0.0, 0.0, 0.0, 0.0, 0.0, 0.0, 0.0, 0.0, 0.0, 0.0, 0.0, 0.0, 0.0, 0.0, 0.0, 0.0, 0.0, 0.0, 0.0, 0.0, 0.0, 0.0, 0.0, 0.0, 0.0, 0.0, 0.0, 0.0, 0.0, 0.0, 0.0, 0.0, 0.0, 0.0, 0.0, 0.0, 0.0, 0.0, 0.0, 0.0, 0.0, 0.0, 0.0, 0.0, 0.0, 0.0, 0.0, 0.0, 0.0, 0.0, 0.0, 0.0, 0.0, 0.0, 0.0, 0.0, 0.0, 0.0, 0.0, 0.0, 0.0, 0.0, 0.0, 0.0, 0.0, 0.0, 0.0, 0.0, 0.0, 0.0, 0.0, 0.0, 0.0, 0.0, 0.0, 0.0, 0.0, 0.0, 0.0, 0.0, 0.0, 0.0, 0.0, 0.0, 0.0, 0.0, 0.0, 0.0, 0.0, 0.0, 0.0, 0.0, 0.0, 0.0, 0.0, 0.0, 0.0, 0.0, 0.0, 0.0, 0.0, 0.0, 0.0, 0.0, 0.0, 0.0, 0.0, 0.0, 0.0, 0.0, 0.0, 0.0, 0.0, 0.0, 0.0, 0.0, 0.0, 0.0, 0.0, 0.0, 0.0, 0.0, 0.0, 0.0, 0.0, 0.0, 0.0, 0.0, 0.0, 0.0, 0.0, 0.0, 0.0, 0.0, 0.0, 0.0, 0.0, 0.0, 0.0, 0.0, 0.0, 0.0, 0.0, 0.0, 0.0, 0.0, 0.0, 0.0, 0.0, 0.0, 0.0, 0.0, 0.0, 0.0, 0.0, 0.0, 0.0, 0.0, 0.0, 0.0, 0.0, 0.0, 0.0, 0.0, 0.0, 0.0, 0.0, 0.0, 0.0, 0.0, 0.0, 0.0, 0.0, 0.0, 0.0, 0.0, 0.0, 0.0, 0.0, 0.0, 0.0, 0.0, 0.0, 0.0, 0.0, 0.0, 0.0, 0.0, 0.0, 0.0, 0.0, 0.0, 0.0, 0.0, 0.0, 0.0, 0.0, 0.0, 0.0, 0.0, 0.0, 0.0, 0.0, 0.0, 0.0, 0.0, 0.0, 0.0, 0.0, 0.0, 0.0, 0.0, 0.0, 0.0, 0.0, 0.0, 0.0, 0.0, 0.0, 0.0, 0.0, 0.0, 0.0, 0.0, 0.0, 0.0, 0.0, 0.0, 0.0, 0.0, 0.0, 0.0, 0.0, 0.0, 0.0, 0.0, 0.0, 0.0, 0.0, 0.0, 0.0, 0.0, 0.0, 0.0, 0.0, 0.0, 0.0, 0.0, 0.0, 0.0, 0.0, 0.0, 0.0, 0.0, 0.0, 0.0, 0.0, 0.0, 0.0, 0.0, 0.0, 0.0, 0.0, 0.0, 0.0, 0.0, 0.0, 0.0, 0.0, 0.0, 0.0, 0.0, 0.0, 0.0, 0.0, 0.0, 0.0, 0.0, 0.0, 0.0, 0.0, 0.0, 0.0, 0.0, 0.0, 0.0, 0.0, 0.0, 0.0, 0.0, 0.0, 0.0, 0.0, 0.0, 0.0, 0.0, 0.0, 0.0, 0.0, 0.0, 0.0, 0.0, 0.0, 0.0, 0.0, 0.0, 0.0, 0.0, 0.0, 0.0, 0.0, 0.0, 0.0, 0.0, 0.0, 0.0, 0.0, 0.0, 0.0, 0.0, 0.0, 0.0, 0.0, 0.0, 0.0, 0.0, 0.0, 0.0, 0.0, 0.0, 0.0, 0.0, 0.0, 0.0, 0.0, 0.0, 0.0, 0.0, 0.0, 0.0, 0.0, 0.0, 0.0, 0.0, 0.0, 0.0, 0.0, 0.0, 0.0, 0.0, 0.0, 0.0, 0.0, 0.0, 0.0, 0.0, 0.0, 0.0, 0.0, 0.0, 0.0, 0.0, 0.0, 0.0, 0.0, 0.0, 0.0, 0.0, 0.0, 0.0, 0.0, 0.0, 0.0, 0.0, 0.0, 0.0, 0.0, 0.0, 0.0, 0.0, 0.0, 0.0, 0.0, 0.0, 0.0, 0.0, 0.0, 0.0, 0.0, 0.0, 0.0, 0.0, 0.0, 0.0, 0.0, 0.0, 0.0, 0.0, 0.0, 0.0, 0.0, 0.0, 0.0, 0.0, 0.0, 0.0, 0.0, 0.0, 0.0, 0.0, 0.0, 0.0, 0.0, 0.0, 0.0, 0.0, 0.0, 0.0, 0.0, 0.0, 0.0, 0.0, 0.0, 0.0, 0.0, 0.0, 0.0, 0.0, 0.0, 0.0, 0.0, 0.0, 0.0, 0.0, 0.0, 0.0, 0.0, 0.0, 0.0, 0.0, 0.0, 0.0, 0.0, 0.0, 0.0, 0.0, 0.0, 0.0, 0.0, 0.0, 0.0, 0.0, 0.0, 0.0, 0.0, 0.0, 0.0, 0.0, 0.0, 0.0, 0.0, 0.0, 0.0, 0.0, 0.0, 0.0, 0.0, 0.0, 0.0, 0.0, 0.0, 0.0, 0.0, 0.0, 0.0, 0.0, 0.0, 0.0, 0.0, 0.0, 0.0, 0.0, 0.0, 0.0, 0.0, 0.0, 0.0, 0.0, 0.0, 0.0, 0.0, 0.0, 0.0, 0.0, 0.0, 0.0, 0.0, 0.0, 0.0, 0.0, 0.0, 0.0, 0.0, 0.0, 0.0, 0.0, 0.0, 0.0, 0.0, 0.0, 0.0, 0.0, 0.0, 0.0, 0.0, 0.0, 0.0, 0.0, 0.0, 0.0, 0.0, 0.0, 0.0, 0.0, 0.0, 0.0, 0.0, 0.0, 0.0, 0.0, 0.0, 0.0, 0.0, 0.0, 0.0, 0.0, 0.0, 0.0, 0.0, 0.0, 0.0, 0.0, 0.0, 0.0, 0.0, 0.0, 0.0, 0.0, 0.0, 0.0, 0.0, 0.0, 0.0, 0.0, 0.0, 0.0, 0.0, 0.0, 0.0, 0.0, 0.0, 0.0, 0.0, 0.0, 0.0, 0.0, 0.0, 0.0, 0.0, 0.0, 0.0, 0.0, 0.0, 0.0, 0.0, 0.0, 0.0, 0.0, 0.0, 0.0, 0.0, 0.0, 0.0, 0.0, 0.0, 0.0, 0.0, 0.0, 0.0, 0.0, 0.0, 0.0, 0.0, 0.0, 0.0, 0.0, 0.0, 0.0, 0.0, 0.0, 0.0, 0.0, 0.0, 0.0, 0.0, 0.0, 0.0, 0.0, 0.0, 0.0, 0.0, 0.0, 0.0, 0.0, 0.0, 0.0, 0.0, 0.0, 0.0, 0.0, 0.0, 0.0, 0.0, 0.0, 0.0, 0.0, 0.0, 0.0, 0.0, 0.0, 0.0, 0.0, 0.0, 0.0, 0.0, 0.0, 0.0, 0.0, 0.0, 0.0, 0.0, 0.0, 0.0, 0.0, 0.0, 0.0, 0.0, 0.0, 0.0, 0.0, 0.0, 0.0, 0.0, 0.0, 0.0, 0.0, 0.0, 0.0, 0.0, 0.0, 0.0, 0.0, 0.0, 0.0, 0.0, 0.0, 0.0, 0.0, 0.0, 0.0, 0.0, 0.0, 0.0, 0.0, 0.0, 0.0, 0.0, 0.0, 0.0, 0.0, 0.0, 0.0, 0.0, 0.0, 0.0, 0.0, 0.0, 0.0, 0.0, 0.0, 0.0, 0.0, 0.0, 0.0, 0.0, 0.0, 0.0, 0.0, 0.0, 0.0, 0.0, 0.0, 0.0, 0.0, 0.0, 0.0, 0.0, 0.0, 0.0, 0.0, 0.0, 0.0, 0.0, 0.0, 0.0, 0.0, 0.0, 0.0, 0.0, 0.0, 0.0, 0.0, 0.0, 0.0, 0.0, 0.0, 0.0, 0.0, 0.0, 0.0, 0.0, 0.0, 0.0, 0.0, 0.0, 0.0, 0.0, 0.0, 0.0, 0.0, 0.0, 0.0, 0.0, 0.0, 0.0, 0.0, 0.0, 0.0, 0.0, 0.0, 0.0, 0.0, 0.0, 0.0, 0.0, 0.0, 0.0, 0.0, 0.0, 0.0, 0.0, 0.0, 0.0, 0.0, 0.0, 0.0, 0.0, 0.0, 0.0, 0.0, 0.0, 0.0, 0.0, 0.0, 0.0, 0.0, 0.0, 0.0, 0.0, 0.0, 0.0, 0.0, 0.0, 0.0, 0.0, 0.0, 0.0, 0.0, 0.0, 0.0, 0.0, 0.0, 0.0, 0.0, 0.0, 0.0, 0.0, 0.0, 0.0, 0.0, 0.0, 0.0, 0.0, 0.0, 0.0, 0.0, 0.0, 0.0, 0.0, 0.0, 0.0, 0.0, 0.0, 0.0, 0.0, 0.0, 0.0, 0.0, 0.0, 0.0, 0.0, 0.0, 0.0, 0.0, 0.0, 0.0, 0.0, 0.0, 0.0, 0.0, 0.0, 0.0, 0.0, 0.0, 0.0, 0.0, 0.0, 0.0, 0.0, 0.0, 0.0, 0.0, 0.0, 0.0, 0.0, 0.0, 0.0, 0.0, 0.0, 0.0, 0.0, 0.0, 0.0, 0.0, 0.0, 0.0, 0.0, 0.0, 0.0, 0.0, 0.0, 0.0, 0.0, 0.0, 0.0, 0.0, 0.0, 0.0, 0.0, 0.0, 0.0, 0.0, 0.0, 0.0, 0.0, 0.0, 0.0, 0.0, 0.0, 0.0, 0.0, 0.0, 0.0, 0.0, 0.0, 0.0, 0.0, 0.0, 0.0, 0.0, 0.0, 0.0, 0.0, 0.0, 0.0, 0.0, 0.0, 0.0, 0.0, 0.0, 0.0, 0.0, 0.0, 0.0, 0.0, 0.0, 0.0, 0.0, 0.0, 0.0, 0.0, 0.0, 0.0, 0.0, 0.0, 0.0, 0.0, 0.0, 0.0, 0.0, 0.0, 0.0, 0.0, 0.0, 0.0, 0.0, 0.0, 0.0, 0.0, 0.0, 0.0, 0.0, 0.0, 0.0, 0.0, 0.0, 0.0, 0.0, 0.0, 0.0, 0.0, 0.0, 0.0, 0.0, 0.0, 0.0, 0.0, 0.0, 0.0, 0.0, 0.0, 0.0, 0.0, 0.0, 0.0, 0.0, 0.0, 0.0, 0.0, 0.0, 0.0, 0.0, 0.0, 0.0, 0.0, 0.0, 0.0, 0.0, 0.0, 0.0, 0.0, 0.0, 0.0, 0.0, 0.0, 0.0, 0.0, 0.0, 0.0, 0.0, 0.0, 0.0, 0.0, 0.0, 0.0, 0.0, 0.0, 0.0, 0.0, 0.0, 0.0, 0.0, 0.0, 0.0, 0.0, 0.0, 0.0, 0.0, 0.0, 0.0, 0.0, 0.0, 0.0, 0.0, 0.0, 0.0, 0.0, 0.0, 0.0, 0.0, 0.0, 0.0, 0.0, 0.0, 0.0, 0.0, 0.0, 0.0, 0.0, 0.0, 0.0, 0.0, 0.0, 0.0, 0.0, 0.0, 0.0, 0.0, 0.0, 0.0, 0.0, 0.0, 0.0, 0.0, 0.0, 0.0, 0.0, 0.0, 0.0, 0.0, 0.0, 0.0, 0.0, 0.0, 0.0, 0.0, 0.0, 0.0, 0.0, 0.0, 0.0, 0.0, 0.0, 0.0, 0.0, 0.0, 0.0, 0.0, 0.0, 0.0, 0.0, 0.0, 0.0, 0.0, 0.0, 0.0, 0.0, 0.0, 0.0, 0.0, 0.0, 0.0, 0.0, 0.0, 0.0, 0.0, 0.0, 0.0, 0.0, 0.0, 0.0, 0.0, 0.0, 0.0, 0.0, 0.0, 0.0, 0.0, 0.0, 0.0, 0.0, 0.0, 0.0, 0.0, 0.0, 0.0, 0.0, 0.0, 0.0, 0.0, 0.0, 0.0, 0.0, 0.0, 0.0, 0.0, 0.0, 0.0, 0.0, 0.0, 0.0, 0.0, 0.0, 0.0, 0.0, 0.0, 0.0, 0.0, 0.0, 0.0, 0.0, 0.0, 0.0, 0.0, 0.0, 0.0, 0.0, 0.0, 0.0, 0.0, 0.0, 0.0, 0.0, 0.0, 0.0, 0.0, 0.0, 0.0, 0.0, 0.0, 0.0, 0.0, 0.0, 0.0, 0.0, 0.0, 0.0, 0.0, 0.0, 0.0, 0.0, 0.0, 0.0, 0.0, 0.0, 0.0, 0.0, 0.0, 0.0, 0.0, 0.0, 0.0, 0.0, 0.0, 0.0, 0.0, 0.0, 0.0, 0.0, 0.0, 0.0, 0.0, 0.0, 0.0, 0.0, 0.0, 0.0, 0.0, 0.0, 0.0, 0.0, 0.0, 0.0, 0.0, 0.0, 0.0, 0.0, 0.0, 0.0, 0.0, 0.0, 0.0, 0.0, 0.0, 0.0, 0.0, 0.0, 0.0, 0.0, 0.0, 0.0, 0.0, 0.0, 0.0, 0.0, 0.0, 0.0, 0.0, 0.0, 0.0, 0.0, 0.0, 0.0, 0.0, 0.0, 0.0, 0.0, 0.0, 0.0, 0.0, 0.0, 0.0, 0.0, 0.0, 0.0])
me_cube.materials.append(mat_1)
me_cube.materials.append(mat_2)
me_cube.materials.append(mat_3)
me_cube.use_mirror_vertex_groups = False
me_cube.update()
me_cube_001 = bpy.data.meshes.new('Cube.001')
me_cube_001.from_pydata([(-0.78, -0.39, 0.773), (-0.78, -0.39, 1.061), (-0.78, 0.39, 0.773), (-0.78, 0.39, 1.061), (0.1081, -0.39, 0.773), (0.1081, 0.39, 0.773), (0.1081, 0.39, 1.061), (0.6867, -0.2566, 1.061), (0.6867, 0.2306, 0.7929), (0.6867, 0.2306, 1.061), (0.78, -0.2566, 0.7929), (0.78, -0.2566, 1.061), (0.78, 0.2306, 0.7929), (0.78, 0.2306, 1.061), (0.6867, 0.39, 1.061), (0.6867, 0.39, 0.7929), (0.78, 0.39, 0.7929), (0.78, 0.39, 1.061), (0.6867, -0.39, 0.7929), (0.6867, -0.39, 1.061), (0.78, -0.39, 1.061), (0.78, -0.39, 0.7929), (0.1081, -0.2566, 1.061), (0.1081, -0.39, 0.7929), (0.1081, -0.39, 1.061), (0.1081, 0.2306, 1.061), (0.1081, 0.2306, 0.7929), (0.1081, 0.39, 0.7929), (-0.7147, 0.39, 0.773), (-0.7147, 0.39, 1.061), (-0.7147, -0.39, 0.773), (-0.7147, -0.39, 1.061), (-0.78, 0.325, 0.773), (-0.78, -0.325, 0.773), (-0.78, -0.325, 1.061), (-0.78, 0.325, 1.061), (0.1081, -0.325, 0.773), (0.1081, 0.325, 0.773), (0.1081, 0.325, 1.061), (0.1081, -0.325, 1.061), (-0.7147, 0.325, 1.061), (-0.7147, -0.325, 1.061), (-0.7147, 0.325, 0.773), (-0.7147, -0.325, 0.773), (-0.78, -0.325, 0.0), (-0.78, -0.39, 0.0), (-0.7147, -0.39, 0.0), (-0.7147, -0.325, 0.0), (-0.7147, 0.39, 0.0), (-0.78, 0.39, 0.0), (-0.78, 0.325, 0.0), (-0.7147, 0.325, 0.0), (0.6867, 0.3104, 0.773), (0.6867, -0.3043, 0.773), (0.78, 0.3104, 0.773), (0.78, -0.3043, 0.773), (0.78, 0.39, 0.773), (0.6867, 0.39, 0.773), (0.6867, -0.39, 0.773), (0.78, -0.39, 0.773), (0.1081, -0.39, 0.773), (0.1081, 0.39, 0.773), (0.1081, 0.2306, 0.773), (0.1081, -0.2566, 0.773), (0.1081, -0.2566, 0.7929), (0.6867, -0.2566, 0.7929), (0.08534, 0.2306, 0.773), (0.08534, 0.2306, 0.7929), (0.08534, -0.2566, 0.773), (0.08534, -0.2566, 0.7929), (0.1081, -0.2566, 1.039), (0.1081, 0.2306, 1.039), (0.08534, -0.2566, 1.039), (0.08534, 0.2306, 1.039), (-0.78, 0.364, 1.079), (-0.78, 0.364, 1.209), (-0.78, 0.39, 1.079), (-0.78, 0.39, 1.209), (0.78, 0.364, 1.079), (0.78, 0.364, 1.209), (0.78, 0.39, 1.079), (0.78, 0.39, 1.209), (0.3744, 0.2303, 1.061), (0.3744, 0.2303, 1.248), (0.3744, 0.2764, 1.061), (0.3744, 0.2711, 1.258), (0.4204, 0.2303, 1.061), (0.4204, 0.2303, 1.248), (0.4204, 0.2764, 1.061), (0.4204, 0.2711, 1.258), (0.3744, 0.1653, 1.295), (0.3744, 0.1735, 1.337), (0.4204, 0.1735, 1.337), (0.4204, 0.1653, 1.295), (0.3744, 0.1172, 1.273), (0.3744, 0.08756, 1.285), (0.4204, 0.08756, 1.285), (0.4204, 0.1172, 1.273), (0.78, 0.3104, 1.357e-08), (0.6867, 0.3104, 1.357e-08), (0.6867, -0.3043, -1.33e-08), (0.78, -0.3043, -1.33e-08), (0.78, 0.39, 1.705e-08), (0.6867, 0.39, 1.705e-08), (0.6867, -0.39, -1.705e-08), (0.78, -0.39, -1.705e-08)], [], [(32, 35, 3, 2), (28, 29, 6, 5), (36, 39, 24, 4), (30, 31, 1, 0), (43, 36, 4, 30), (41, 34, 1, 31), (65, 7, 9, 8), (9, 13, 17, 14), (12, 13, 11, 10), (11, 7, 19, 20), (10, 21, 59, 55), (13, 9, 7, 11), (15, 14, 17, 16), (14, 15, 27, 6), (13, 12, 16, 17), (62, 63, 68, 66), (21, 20, 19, 18), (10, 11, 20, 21), (19, 7, 22, 24), (16, 12, 54, 56), (22, 64, 23, 24), (18, 19, 24, 23), (21, 18, 58, 59), (7, 65, 64, 22), (26, 25, 6, 27), (9, 14, 6, 25), (26, 27, 61, 62), (8, 9, 25, 26), (39, 41, 31, 24), (0, 33, 44, 45), (4, 24, 31, 30), (2, 3, 29, 28), (32, 2, 49, 50), (32, 42, 43, 33), (6, 29, 40, 38), (38, 40, 41, 39), (29, 3, 35, 40), (40, 35, 34, 41), (28, 5, 37, 42), (42, 37, 36, 43), (5, 6, 38, 37), (37, 38, 39, 36), (0, 1, 34, 33), (33, 34, 35, 32), (44, 47, 46, 45), (33, 43, 47, 44), (30, 0, 45, 46), (43, 30, 46, 47), (49, 48, 51, 50), (42, 32, 50, 51), (28, 42, 51, 48), (2, 28, 48, 49), (52, 54, 55, 53), (59, 58, 104, 105), (58, 53, 100, 104), (53, 58, 60, 63), (57, 52, 62, 61), (27, 15, 57, 61), (15, 16, 56, 57), (65, 8, 52, 53), (18, 23, 60, 58), (12, 10, 55, 54), (23, 64, 63, 60), (64, 65, 53, 63), (8, 26, 64, 65), (62, 52, 53, 63), (67, 66, 68, 69), (63, 64, 69, 68), (26, 67, 73, 71), (26, 62, 66, 67), (70, 71, 73, 72), (67, 69, 72, 73), (64, 26, 71, 70), (69, 64, 70, 72), (74, 75, 77, 76), (76, 77, 81, 80), (80, 81, 79, 78), (78, 79, 75, 74), (76, 80, 78, 74), (81, 77, 75, 79), (82, 83, 85, 84), (84, 85, 89, 88), (88, 89, 87, 86), (86, 87, 83, 82), (84, 88, 86, 82), (85, 83, 90, 91), (90, 93, 97, 94), (83, 87, 93, 90), (89, 85, 91, 92), (87, 89, 92, 93), (96, 95, 94, 97), (92, 91, 95, 96), (93, 92, 96, 97), (91, 90, 94, 95), (98, 99, 103, 102), (100, 101, 105, 104), (52, 57, 103, 99), (53, 55, 101, 100), (54, 52, 99, 98), (55, 59, 105, 101), (56, 54, 98, 102), (57, 56, 102, 103)])
_uv = me_cube_001.uv_layers.new(name='UVMap')
_uv.uv.foreach_set('vector', [0.375, 0.1187, 0.625, 0.1187, 0.625, 0.25, 0.375, 0.25, 0.375, 0.2661, 0.625, 0.2661, 0.625, 0.5, 0.375, 0.5, 0.375, 0.7147, 0.625, 0.7147, 0.625, 0.75, 0.375, 0.75, 0.375, 0.9839, 0.625, 0.9839, 0.625, 1.0, 0.375, 1.0, 0.1411, 0.7147, 0.375, 0.7147, 0.375, 0.75, 0.1411, 0.75, 0.8589, 0.7147, 0.875, 0.7147, 0.875, 0.75, 0.8589, 0.75, 0.375, 0.0, 0.625, 0.0, 0.625, 0.25, 0.375, 0.25, 0.875, 0.5, 0.625, 0.5, 0.625, 0.5, 0.875, 0.5, 0.375, 0.5, 0.625, 0.5, 0.625, 0.75, 0.375, 0.75, 0.625, 0.75, 0.875, 0.75, 0.875, 0.75, 0.625, 0.75, 0.375, 0.75, 0.375, 0.75, 0.375, 0.75, 0.375, 0.75, 0.625, 0.5, 0.875, 0.5, 0.875, 0.75, 0.625, 0.75, 0.375, 0.25, 0.625, 0.25, 0.625, 0.5, 0.375, 0.5, 0.625, 0.25, 0.375, 0.25, 0.375, 0.25, 0.625, 0.25, 0.625, 0.5, 0.375, 0.5, 0.375, 0.5, 0.625, 0.5, 0.125, 0.5, 0.125, 0.5, 0.125, 0.5, 0.125, 0.5, 0.375, 0.75, 0.625, 0.75, 0.625, 1.0, 0.375, 1.0, 0.375, 0.75, 0.625, 0.75, 0.625, 0.75, 0.375, 0.75, 0.875, 0.75, 0.875, 0.75, 0.875, 0.75, 0.875, 0.75, 0.375, 0.5, 0.375, 0.5, 0.375, 0.5, 0.375, 0.5, 0.625, 0.0, 0.375, 0.0, 0.375, 0.0, 0.625, 0.0, 0.375, 1.0, 0.625, 1.0, 0.625, 1.0, 0.375, 1.0, 0.375, 0.75, 0.375, 1.0, 0.375, 1.0, 0.375, 0.75, 0.625, 0.0, 0.375, 0.0, 0.375, 0.0, 0.625, 0.0, 0.375, 0.25, 0.625, 0.25, 0.625, 0.25, 0.375, 0.25, 0.875, 0.5, 0.875, 0.5, 0.875, 0.5, 0.875, 0.5, 0.375, 0.25, 0.375, 0.25, 0.375, 0.25, 0.375, 0.25, 0.375, 0.25, 0.625, 0.25, 0.625, 0.25, 0.375, 0.25, 0.625, 0.7147, 0.8589, 0.7147, 0.8589, 0.75, 0.625, 0.75, 0.375, 0.0, 0.375, 0.03534, 0.375, 0.03534, 0.375, 0.0, 0.375, 0.75, 0.625, 0.75, 0.625, 0.9839, 0.375, 0.9839, 0.375, 0.25, 0.625, 0.25, 0.625, 0.2661, 0.375, 0.2661, 0.375, 0.1187, 0.375, 0.25, 0.375, 0.25, 0.375, 0.1187, 0.125, 0.6313, 0.1411, 0.6313, 0.1411, 0.7147, 0.125, 0.7147, 0.625, 0.5, 0.8589, 0.5, 0.8589, 0.6313, 0.625, 0.6313, 0.625, 0.6313, 0.8589, 0.6313, 0.8589, 0.7147, 0.625, 0.7147, 0.8589, 0.5, 0.875, 0.5, 0.875, 0.6313, 0.8589, 0.6313, 0.8589, 0.6313, 0.875, 0.6313, 0.875, 0.7147, 0.8589, 0.7147, 0.1411, 0.5, 0.375, 0.5, 0.375, 0.6313, 0.1411, 0.6313, 0.1411, 0.6313, 0.375, 0.6313, 0.375, 0.7147, 0.1411, 0.7147, 0.375, 0.5, 0.625, 0.5, 0.625, 0.6313, 0.375, 0.6313, 0.375, 0.6313, 0.625, 0.6313, 0.625, 0.7147, 0.375, 0.7147, 0.375, 0.0, 0.625, 0.0, 0.625, 0.03534, 0.375, 0.03534, 0.375, 0.03534, 0.625, 0.03534, 0.625, 0.1187, 0.375, 0.1187, 0.125, 0.7147, 0.1411, 0.7147, 0.1411, 0.75, 0.125, 0.75, 0.125, 0.7147, 0.1411, 0.7147, 0.1411, 0.7147, 0.125, 0.7147, 0.375, 0.9839, 0.375, 1.0, 0.375, 1.0, 0.375, 0.9839, 0.1411, 0.7147, 0.1411, 0.75, 0.1411, 0.75, 0.1411, 0.7147, 0.125, 0.5, 0.1411, 0.5, 0.1411, 0.6313, 0.125, 0.6313, 0.1411, 0.6313, 0.125, 0.6313, 0.125, 0.6313, 0.1411, 0.6313, 0.1411, 0.5, 0.1411, 0.6313, 0.1411, 0.6313, 0.1411, 0.5, 0.375, 0.25, 0.375, 0.2661, 0.375, 0.2661, 0.375, 0.25, 0.125, 0.5, 0.375, 0.5, 0.375, 0.75, 0.125, 0.75, 0.375, 0.75, 0.375, 1.0, 0.375, 1.0, 0.375, 0.75, 0.125, 0.75, 0.125, 0.75, 0.125, 0.75, 0.125, 0.75, 0.125, 0.75, 0.125, 0.75, 0.125, 0.75, 0.125, 0.75, 0.125, 0.5, 0.125, 0.5, 0.125, 0.5, 0.125, 0.5, 0.375, 0.25, 0.375, 0.25, 0.375, 0.25, 0.375, 0.25, 0.375, 0.25, 0.375, 0.5, 0.375, 0.5, 0.375, 0.25, 0.375, 0.0, 0.375, 0.25, 0.375, 0.25, 0.375, 0.0, 0.375, 1.0, 0.375, 1.0, 0.375, 1.0, 0.375, 1.0, 0.375, 0.5, 0.375, 0.75, 0.375, 0.75, 0.375, 0.5, 0.375, 0.0, 0.375, 0.0, 0.375, 0.0, 0.375, 0.0, 0.375, 0.0, 0.375, 0.0, 0.375, 0.0, 0.375, 0.0, 0.375, 0.25, 0.375, 0.25, 0.375, 0.25, 0.375, 0.25, 0.125, 0.5, 0.125, 0.5, 0.125, 0.5, 0.125, 0.5, 0.375, 0.25, 0.375, 0.25, 0.375, 0.25, 0.375, 0.25, 0.375, 0.0, 0.375, 0.0, 0.375, 0.0, 0.375, 0.0, 0.375, 0.25, 0.375, 0.25, 0.375, 0.25, 0.375, 0.25, 0.375, 0.25, 0.375, 0.25, 0.375, 0.25, 0.375, 0.25, 0.375, 0.25, 0.375, 0.25, 0.375, 0.25, 0.375, 0.25, 0.375, 0.25, 0.375, 0.25, 0.375, 0.25, 0.375, 0.25, 0.375, 0.25, 0.375, 0.25, 0.375, 0.25, 0.375, 0.25, 0.375, 0.0, 0.375, 0.0, 0.375, 0.0, 0.375, 0.0, 0.375, 0.0, 0.625, 0.0, 0.625, 0.25, 0.375, 0.25, 0.375, 0.25, 0.625, 0.25, 0.625, 0.5, 0.375, 0.5, 0.375, 0.5, 0.625, 0.5, 0.625, 0.75, 0.375, 0.75, 0.375, 0.75, 0.625, 0.75, 0.625, 1.0, 0.375, 1.0, 0.125, 0.5, 0.375, 0.5, 0.375, 0.75, 0.125, 0.75, 0.625, 0.5, 0.875, 0.5, 0.875, 0.75, 0.625, 0.75, 0.375, 0.0, 0.625, 0.0, 0.625, 0.25, 0.375, 0.25, 0.375, 0.25, 0.625, 0.25, 0.625, 0.5, 0.375, 0.5, 0.375, 0.5, 0.625, 0.5, 0.625, 0.75, 0.375, 0.75, 0.375, 0.75, 0.625, 0.75, 0.625, 1.0, 0.375, 1.0, 0.125, 0.5, 0.375, 0.5, 0.375, 0.75, 0.125, 0.75, 0.625, 0.25, 0.625, 0.0, 0.625, -0.2783, 0.625, 0.1601, 0.625, 1.0, 0.625, 0.6823, 0.625, 0.6823, 0.625, 1.0, 0.625, 1.0, 0.625, 0.75, 0.625, 0.6823, 0.625, 1.0, 0.625, 0.5, 0.625, 0.25, 0.625, 0.1601, 0.625, 0.4323, 0.625, 0.75, 0.625, 0.5, 0.625, 0.4323, 0.625, 0.6823, 0.625, 0.4323, 0.875, 0.4323, 0.875, 0.6823, 0.625, 0.6823, 0.625, 0.4323, 0.625, 0.1601, 0.625, 0.1601, 0.625, 0.4323, 0.625, 0.6823, 0.625, 0.4323, 0.625, 0.4323, 0.625, 0.6823, 0.625, 0.1601, 0.625, -0.2783, 0.625, -0.2783, 0.625, 0.1601, 0.375, 0.5, 0.125, 0.5, 0.125, 0.5, 0.375, 0.5, 0.125, 0.75, 0.375, 0.75, 0.375, 0.75, 0.125, 0.75, 0.125, 0.5, 0.125, 0.5, 0.125, 0.5, 0.125, 0.5, 0.125, 0.75, 0.375, 0.75, 0.375, 0.75, 0.125, 0.75, 0.375, 0.5, 0.125, 0.5, 0.125, 0.5, 0.375, 0.5, 0.375, 0.75, 0.375, 0.75, 0.375, 0.75, 0.375, 0.75, 0.375, 0.5, 0.375, 0.5, 0.375, 0.5, 0.375, 0.5, 0.375, 0.25, 0.375, 0.5, 0.375, 0.5, 0.375, 0.25])
me_cube_001.materials.append(mat_material)
me_cube_001.update()
me_cube_002 = bpy.data.meshes.new('Cube.002')
me_cube_002.from_pydata([(0.0, 0.0001257, 0.006674), (0.0, 0.004813, -0.004981), (0.0, 0.006676, -0.0001165), (0.0, 0.004688, 0.004681), (0.0, -0.004963, -0.004793), (0.0, -0.006946, -5.007e-06), (0.0, -0.004687, 0.00468), (0.0, 1.013e-06, -0.006974), (0.01441, 0.0001514, 0.008037), (0.01441, 0.005647, -0.005636), (0.01441, 0.00804, -0.0001407), (0.01441, 0.005647, 0.005637), (0.01441, -0.005647, -0.005636), (0.01441, -0.008036, 0.0001303), (0.01441, -0.005645, 0.005637), (0.01441, -0.0001489, -0.008037), (0.01441, -0.004969, 0.02075), (0.01441, 0.01075, -0.01835), (0.01441, 0.02073, 0.004959), (0.01441, 0.01834, 0.01074), (0.01441, -0.01834, -0.01075), (0.01441, -0.02073, -0.004977), (0.01441, -0.01075, 0.01835), (0.01441, 0.004983, -0.02074), (0.02026, -0.008036, 0.0001303), (0.02026, -0.02073, -0.004977), (0.02026, -0.005647, -0.005636), (0.02026, -0.01834, -0.01075), (0.02026, 0.0001514, 0.008037), (0.02026, 0.005647, -0.005636), (0.02026, 0.00804, -0.0001407), (0.02026, 0.005647, 0.005637), (0.02026, -0.005645, 0.005637), (0.02026, -0.0001489, -0.008037), (0.02026, -0.004969, 0.02075), (0.02026, 0.01075, -0.01835), (0.02026, 0.02073, 0.004959), (0.02026, 0.01834, 0.01074), (0.02026, -0.01075, 0.01835), (0.02026, 0.004983, -0.02074), (0.01219, 1.013e-06, -0.006974), (0.01219, 0.004813, -0.004981), (0.01219, 0.0001257, 0.006674), (0.01219, -0.004687, 0.00468), (0.01219, 0.006676, -0.0001165), (0.01219, 0.004688, 0.004681), (0.01219, -0.004963, -0.004793), (0.01219, -0.006946, -5.007e-06)], [], [(40, 41, 9, 15), (42, 43, 14, 8), (44, 45, 11, 10), (46, 40, 15, 12), (45, 42, 8, 11), (41, 44, 10, 9), (47, 46, 12, 13), (43, 47, 13, 14), (13, 12, 20, 21), (15, 9, 17, 23), (8, 14, 22, 16), (10, 11, 19, 18), (13, 21, 25, 24), (20, 12, 26, 27), (10, 18, 36, 30), (8, 16, 34, 28), (15, 23, 39, 33), (19, 11, 31, 37), (22, 14, 32, 38), (17, 9, 29, 35), (39, 35, 29, 33), (36, 37, 31, 30), (34, 38, 32, 28), (25, 27, 26, 24), (20, 27, 25, 21), (35, 39, 23, 17), (38, 34, 16, 22), (18, 19, 37, 36), (26, 12, 15, 33), (29, 9, 10, 30), (31, 11, 8, 28), (32, 14, 13, 24), (31, 28, 32, 24), (30, 31, 24, 26), (29, 30, 26, 33), (6, 5, 47, 43), (5, 4, 46, 47), (1, 2, 44, 41), (3, 0, 42, 45), (4, 7, 40, 46), (2, 3, 45, 44), (0, 6, 43, 42), (7, 1, 41, 40)])
me_cube_002.polygons.foreach_set('material_index', [1, 1, 1, 1, 1, 1, 1, 1, 1, 1, 1, 1, 1, 1, 1, 1, 1, 1, 1, 1, 1, 1, 1, 1, 1, 1, 1, 1, 1, 1, 1, 1, 1, 1, 1, 1, 1, 1, 1, 1, 1, 1, 1])
_uv = me_cube_002.uv_layers.new(name='UVMap')
_uv.uv.foreach_set('vector', [0.0, 0.0, 0.0, 0.0, 0.0, 0.0, 0.0, 0.0, 0.0, 0.0, 0.0, 0.0, 0.0, 0.0, 0.0, 0.0, 0.0, 0.0, 0.0, 0.0, 0.0, 0.0, 0.0, 0.0, 0.0, 0.0, 0.0, 0.0, 0.0, 0.0, 0.0, 0.0, 0.0, 0.0, 0.0, 0.0, 0.0, 0.0, 0.0, 0.0, 0.0, 0.0, 0.0, 0.0, 0.0, 0.0, 0.0, 0.0, 0.0, 0.0, 0.0, 0.0, 0.0, 0.0, 0.0, 0.0, 0.0, 0.0, 0.0, 0.0, 0.0, 0.0, 0.0, 0.0, 0.0, 0.0, 0.0, 0.0, 0.0, 0.0, 0.0, 0.0, 0.0, 0.0, 0.0, 0.0, 0.0, 0.0, 0.0, 0.0, 0.0, 0.0, 0.0, 0.0, 0.0, 0.0, 0.0, 0.0, 0.0, 0.0, 0.0, 0.0, 0.0, 0.0, 0.0, 0.0, 0.0, 0.0, 0.0, 0.0, 0.0, 0.0, 0.0, 0.0, 0.0, 0.0, 0.0, 0.0, 0.0, 0.0, 0.0, 0.0, 0.0, 0.0, 0.0, 0.0, 0.0, 0.0, 0.0, 0.0, 0.0, 0.0, 0.0, 0.0, 0.0, 0.0, 0.0, 0.0, 0.0, 0.0, 0.0, 0.0, 0.0, 0.0, 0.0, 0.0, 0.0, 0.0, 0.0, 0.0, 0.0, 0.0, 0.0, 0.0, 0.0, 0.0, 0.0, 0.0, 0.0, 0.0, 0.0, 0.0, 0.0, 0.0, 0.0, 0.0, 0.0, 0.0, 0.0, 0.0, 0.0, 0.0, 0.0, 0.0, 0.0, 0.0, 0.0, 0.0, 0.0, 0.0, 0.0, 0.0, 0.0, 0.0, 0.0, 0.0, 0.0, 0.0, 0.0, 0.0, 0.0, 0.0, 0.0, 0.0, 0.0, 0.0, 0.0, 0.0, 0.0, 0.0, 0.0, 0.0, 0.0, 0.0, 0.0, 0.0, 0.0, 0.0, 0.0, 0.0, 0.0, 0.0, 0.0, 0.0, 0.0, 0.0, 0.0, 0.0, 0.0, 0.0, 0.0, 0.0, 0.0, 0.0, 0.0, 0.0, 0.0, 0.0, 0.0, 0.0, 0.0, 0.0, 0.0, 0.0, 0.0, 0.0, 0.0, 0.0, 0.0, 0.0, 0.0, 0.0, 0.0, 0.0, 0.0, 0.0, 0.0, 0.0, 0.0, 0.0, 0.0, 0.0, 0.0, 0.0, 0.0, 0.0, 0.0, 0.0, 0.0, 0.0, 0.0, 0.0, 0.0, 0.0, 0.0, 0.0, 0.0, 0.0, 0.0, 0.0, 0.0, 0.0, 0.0, 0.0, 0.0, 0.0, 0.0, 0.0, 0.0, 0.0, 0.0, 0.0, 0.0, 0.0, 0.0, 0.0, 0.0, 0.0, 0.0, 0.0, 0.0, 0.0, 0.0, 0.0, 0.0, 0.0, 0.0, 0.0, 0.0, 0.0, 0.0, 0.0, 0.0, 0.0, 0.0, 0.0, 0.0, 0.0, 0.0, 0.0, 0.0, 0.0, 0.0, 0.0, 0.0, 0.0, 0.0, 0.0, 0.0, 0.0, 0.0, 0.0, 0.0, 0.0, 0.0, 0.0, 0.0, 0.0, 0.0, 0.0, 0.0, 0.0, 0.0, 0.0, 0.0, 0.0, 0.0, 0.0, 0.0, 0.0, 0.0, 0.0, 0.0, 0.0, 0.0, 0.0, 0.0, 0.0, 0.0, 0.0, 0.0, 0.0, 0.0, 0.0])
me_cube_002.materials.append(mat_1)
me_cube_002.materials.append(mat_2)
me_cube_002.materials.append(mat_3)
me_cube_002.use_mirror_vertex_groups = False
me_cube_002.update()

# ---- objects
ob_sink = bpy.data.objects.new('Sink', me_cube)
ob_sink_collider = bpy.data.objects.new('Sink_Collider', me_cube_001)
ob_sink_handle = bpy.data.objects.new('Sink_Handle', me_cube_002)

# ---- transforms, parenting, visibility, modifiers, constraints
ob_sink.location = (0.0, 0.0, 0.0)
ob_sink.lock_rotations_4d = False
ob_sink.empty_display_type = 'ARROWS'
ob_sink.lineart.crease_threshold = 0.0
ob_sink_collider.location = (0.0, 0.0, 0.0)
ob_sink_handle.location = (0.4405, 0.2537, 1.082)
ob_sink_handle.rotation_euler = (-0.3927, 0.0, 0.0)
ob_sink_handle.lock_rotations_4d = False
ob_sink_handle.empty_display_type = 'ARROWS'
ob_sink_handle.lineart.crease_threshold = 0.0

# ---- collection membership
col_collection.objects.link(ob_sink)
col_collection.objects.link(ob_sink_collider)
col_collection.objects.link(ob_sink_handle)

# ---- scene / render settings (as saved in the file)
scene.frame_start = 1; scene.frame_end = 250; scene.frame_set(1)
scene.render.engine = 'BLENDER_EEVEE_NEXT'
scene.cycles.sampling_pattern = 'TABULATED_SOBOL'
scene.cycles.use_light_tree = False
scene.view_settings.view_transform = 'Filmic'
bpy.context.view_layer.update()

# ---- added for rendering (the .blend has no active camera and no usable light): camera, sun
cam_auto = bpy.data.cameras.new('AutoCamera')
cam_auto.lens = 50.0
cam_auto.sensor_width = 36.0
cam_auto.clip_end = 1000.0
ob_auto_camera = bpy.data.objects.new('AutoCamera', cam_auto)
scene.collection.objects.link(ob_auto_camera)
ob_auto_camera.location = (2.03314, -2.43976, 2.29486)
ob_auto_camera.rotation_euler = (1.09748, -7.21219e-08, 0.694738)
scene.camera = ob_auto_camera
light_auto_sun = bpy.data.lights.new('AutoSun', 'SUN')
light_auto_sun.energy = 3.0
light_auto_sun.angle = 0.0523599
ob_auto_sun = bpy.data.objects.new('AutoSun', light_auto_sun)
scene.collection.objects.link(ob_auto_sun)
ob_auto_sun.rotation_euler = (0.872665, 0.174533, 0.523599)
bpy.context.view_layer.update()
